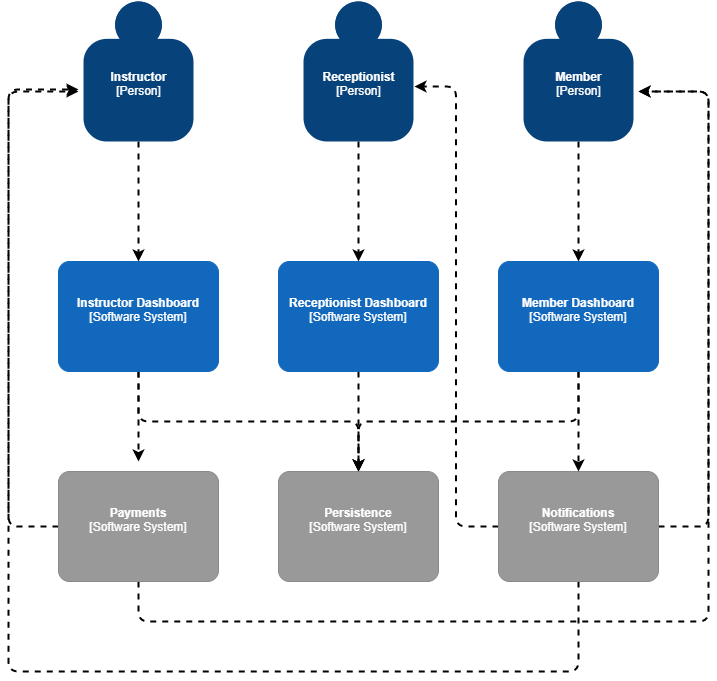

The diagram above was exported from draw.io. Its source (the exported page's mxGraphModel, read from the mxfile embedded in the PNG):
<mxGraphModel dx="953" dy="751" grid="1" gridSize="10" guides="1" tooltips="1" connect="1" arrows="1" fold="1" page="1" pageScale="1" pageWidth="827" pageHeight="1169" math="0" shadow="0">
  <root>
    <mxCell id="0" />
    <mxCell id="1" parent="0" />
    <mxCell id="12" style="edgeStyle=orthogonalEdgeStyle;rounded=0;orthogonalLoop=1;jettySize=auto;html=1;exitX=0.5;exitY=1;exitDx=0;exitDy=0;exitPerimeter=0;entryX=0.5;entryY=0;entryDx=0;entryDy=0;entryPerimeter=0;dashed=1;strokeWidth=2;" parent="1" source="2" target="3" edge="1">
      <mxGeometry relative="1" as="geometry" />
    </mxCell>
    <object placeholders="1" c4Name="Receptionist" c4Type="Person" c4Description="" label="&lt;b&gt;%c4Name%&lt;/b&gt;&lt;div&gt;[%c4Type%]&lt;/div&gt;&lt;br&gt;&lt;div&gt;%c4Description%&lt;/div&gt;" id="2">
      <mxCell style="html=1;dashed=0;whitespace=wrap;fillColor=#08427b;strokeColor=none;fontColor=#ffffff;shape=mxgraph.c4.person;align=center;metaEdit=1;points=[[0.5,0,0],[1,0.5,0],[1,0.75,0],[0.75,1,0],[0.5,1,0],[0.25,1,0],[0,0.75,0],[0,0.5,0]];metaData={&quot;c4Type&quot;:{&quot;editable&quot;:false}};" parent="1" vertex="1">
        <mxGeometry x="335" y="230" width="110.00000000000001" height="140" as="geometry" />
      </mxCell>
    </object>
    <mxCell id="16" style="edgeStyle=orthogonalEdgeStyle;rounded=0;orthogonalLoop=1;jettySize=auto;html=1;dashed=1;strokeWidth=2;" parent="1" source="3" edge="1">
      <mxGeometry relative="1" as="geometry">
        <mxPoint x="390" y="700" as="targetPoint" />
      </mxGeometry>
    </mxCell>
    <object placeholders="1" c4Name="Receptionist Dashboard" c4Type="Software System" c4Description="" label="&lt;b&gt;%c4Name%&lt;/b&gt;&lt;div&gt;[%c4Type%]&lt;/div&gt;&lt;br&gt;&lt;div&gt;%c4Description%&lt;/div&gt;" id="3">
      <mxCell style="rounded=1;whiteSpace=wrap;html=1;labelBackgroundColor=none;fillColor=#1168BD;fontColor=#ffffff;align=center;arcSize=10;strokeColor=#1168BD;metaEdit=1;metaData={&quot;c4Type&quot;:{&quot;editable&quot;:false}};points=[[0.25,0,0],[0.5,0,0],[0.75,0,0],[1,0.25,0],[1,0.5,0],[1,0.75,0],[0.75,1,0],[0.5,1,0],[0.25,1,0],[0,0.75,0],[0,0.5,0],[0,0.25,0]];" parent="1" vertex="1">
        <mxGeometry x="310" y="490" width="160" height="110.00000000000001" as="geometry" />
      </mxCell>
    </object>
    <object placeholders="1" c4Name="Persistence" c4Type="Software System" c4Description="" label="&lt;b&gt;%c4Name%&lt;/b&gt;&lt;div&gt;[%c4Type%]&lt;/div&gt;&lt;br&gt;&lt;div&gt;%c4Description%&lt;/div&gt;" id="4">
      <mxCell style="rounded=1;whiteSpace=wrap;html=1;labelBackgroundColor=none;fillColor=#999999;fontColor=#ffffff;align=center;arcSize=10;strokeColor=#8A8A8A;metaEdit=1;metaData={&quot;c4Type&quot;:{&quot;editable&quot;:false}};points=[[0.25,0,0],[0.5,0,0],[0.75,0,0],[1,0.25,0],[1,0.5,0],[1,0.75,0],[0.75,1,0],[0.5,1,0],[0.25,1,0],[0,0.75,0],[0,0.5,0],[0,0.25,0]];" parent="1" vertex="1">
        <mxGeometry x="310" y="700" width="160" height="110.00000000000001" as="geometry" />
      </mxCell>
    </object>
    <mxCell id="21" style="edgeStyle=elbowEdgeStyle;orthogonalLoop=1;jettySize=auto;html=1;dashed=1;strokeWidth=2;rounded=1;" parent="1" source="5" edge="1">
      <mxGeometry relative="1" as="geometry">
        <mxPoint x="110" y="320" as="targetPoint" />
        <Array as="points">
          <mxPoint x="40" y="640" />
        </Array>
      </mxGeometry>
    </mxCell>
    <mxCell id="23" style="edgeStyle=orthogonalEdgeStyle;orthogonalLoop=1;jettySize=auto;html=1;exitX=0.5;exitY=1;exitDx=0;exitDy=0;exitPerimeter=0;dashed=1;strokeWidth=2;rounded=1;" parent="1" source="5" edge="1">
      <mxGeometry relative="1" as="geometry">
        <mxPoint x="670" y="320" as="targetPoint" />
        <Array as="points">
          <mxPoint x="170" y="850" />
          <mxPoint x="740" y="850" />
          <mxPoint x="740" y="320" />
        </Array>
      </mxGeometry>
    </mxCell>
    <object placeholders="1" c4Name="Payments" c4Type="Software System" c4Description="" label="&lt;b&gt;%c4Name%&lt;/b&gt;&lt;div&gt;[%c4Type%]&lt;/div&gt;&lt;br&gt;&lt;div&gt;%c4Description%&lt;/div&gt;" id="5">
      <mxCell style="rounded=1;whiteSpace=wrap;html=1;labelBackgroundColor=none;fillColor=#999999;fontColor=#ffffff;align=center;arcSize=10;strokeColor=#8A8A8A;metaEdit=1;metaData={&quot;c4Type&quot;:{&quot;editable&quot;:false}};points=[[0.25,0,0],[0.5,0,0],[0.75,0,0],[1,0.25,0],[1,0.5,0],[1,0.75,0],[0.75,1,0],[0.5,1,0],[0.25,1,0],[0,0.75,0],[0,0.5,0],[0,0.25,0]];" parent="1" vertex="1">
        <mxGeometry x="90" y="700" width="160" height="110.00000000000001" as="geometry" />
      </mxCell>
    </object>
    <mxCell id="22" style="edgeStyle=elbowEdgeStyle;rounded=1;orthogonalLoop=1;jettySize=auto;html=1;exitX=1;exitY=0.5;exitDx=0;exitDy=0;exitPerimeter=0;dashed=1;strokeWidth=2;" parent="1" source="6" edge="1">
      <mxGeometry relative="1" as="geometry">
        <mxPoint x="670" y="320" as="targetPoint" />
        <Array as="points">
          <mxPoint x="740" y="500" />
          <mxPoint x="730" y="440" />
        </Array>
      </mxGeometry>
    </mxCell>
    <mxCell id="25" style="edgeStyle=orthogonalEdgeStyle;orthogonalLoop=1;jettySize=auto;html=1;entryX=1.009;entryY=0.607;entryDx=0;entryDy=0;entryPerimeter=0;dashed=1;strokeWidth=2;jumpStyle=none;rounded=1;" parent="1" source="6" target="2" edge="1">
      <mxGeometry relative="1" as="geometry" />
    </mxCell>
    <mxCell id="30" style="edgeStyle=orthogonalEdgeStyle;orthogonalLoop=1;jettySize=auto;html=1;dashed=1;strokeWidth=2;rounded=1;" parent="1" source="6" edge="1">
      <mxGeometry relative="1" as="geometry">
        <mxPoint x="110" y="318" as="targetPoint" />
        <Array as="points">
          <mxPoint x="610" y="900" />
          <mxPoint x="40" y="900" />
          <mxPoint x="40" y="318" />
        </Array>
      </mxGeometry>
    </mxCell>
    <object placeholders="1" c4Name="Notifications" c4Type="Software System" c4Description="" label="&lt;b&gt;%c4Name%&lt;/b&gt;&lt;div&gt;[%c4Type%]&lt;/div&gt;&lt;br&gt;&lt;div&gt;%c4Description%&lt;/div&gt;" id="6">
      <mxCell style="rounded=1;whiteSpace=wrap;html=1;labelBackgroundColor=none;fillColor=#999999;fontColor=#ffffff;align=center;arcSize=10;strokeColor=#8A8A8A;metaEdit=1;metaData={&quot;c4Type&quot;:{&quot;editable&quot;:false}};points=[[0.25,0,0],[0.5,0,0],[0.75,0,0],[1,0.25,0],[1,0.5,0],[1,0.75,0],[0.75,1,0],[0.5,1,0],[0.25,1,0],[0,0.75,0],[0,0.5,0],[0,0.25,0]];" parent="1" vertex="1">
        <mxGeometry x="530" y="700" width="160" height="110" as="geometry" />
      </mxCell>
    </object>
    <mxCell id="11" style="edgeStyle=orthogonalEdgeStyle;rounded=0;orthogonalLoop=1;jettySize=auto;html=1;exitX=0.5;exitY=1;exitDx=0;exitDy=0;exitPerimeter=0;entryX=0.5;entryY=0;entryDx=0;entryDy=0;entryPerimeter=0;dashed=1;strokeWidth=2;" parent="1" source="7" target="9" edge="1">
      <mxGeometry relative="1" as="geometry" />
    </mxCell>
    <object placeholders="1" c4Name="Instructor" c4Type="Person" c4Description="" label="&lt;b&gt;%c4Name%&lt;/b&gt;&lt;div&gt;[%c4Type%]&lt;/div&gt;&lt;br&gt;&lt;div&gt;%c4Description%&lt;/div&gt;" id="7">
      <mxCell style="html=1;dashed=0;whitespace=wrap;fillColor=#08427b;strokeColor=none;fontColor=#ffffff;shape=mxgraph.c4.person;align=center;metaEdit=1;points=[[0.5,0,0],[1,0.5,0],[1,0.75,0],[0.75,1,0],[0.5,1,0],[0.25,1,0],[0,0.75,0],[0,0.5,0]];metaData={&quot;c4Type&quot;:{&quot;editable&quot;:false}};" parent="1" vertex="1">
        <mxGeometry x="115" y="230" width="110.00000000000001" height="140" as="geometry" />
      </mxCell>
    </object>
    <mxCell id="13" style="edgeStyle=orthogonalEdgeStyle;rounded=0;orthogonalLoop=1;jettySize=auto;html=1;entryX=0.5;entryY=0;entryDx=0;entryDy=0;entryPerimeter=0;dashed=1;strokeWidth=2;" parent="1" source="8" target="10" edge="1">
      <mxGeometry relative="1" as="geometry" />
    </mxCell>
    <object placeholders="1" c4Name="Member" c4Type="Person" c4Description="" label="&lt;b&gt;%c4Name%&lt;/b&gt;&lt;div&gt;[%c4Type%]&lt;/div&gt;&lt;br&gt;&lt;div&gt;%c4Description%&lt;/div&gt;" id="8">
      <mxCell style="html=1;dashed=1;whitespace=wrap;fillColor=#08427b;strokeColor=none;fontColor=#ffffff;shape=mxgraph.c4.person;align=center;metaEdit=1;points=[[0.5,0,0],[1,0.5,0],[1,0.75,0],[0.75,1,0],[0.5,1,0],[0.25,1,0],[0,0.75,0],[0,0.5,0]];metaData={&quot;c4Type&quot;:{&quot;editable&quot;:false}};strokeWidth=3;" parent="1" vertex="1">
        <mxGeometry x="555" y="230" width="110.00000000000001" height="140" as="geometry" />
      </mxCell>
    </object>
    <mxCell id="15" style="edgeStyle=orthogonalEdgeStyle;orthogonalLoop=1;jettySize=auto;html=1;exitX=0.5;exitY=1;exitDx=0;exitDy=0;exitPerimeter=0;dashed=1;strokeWidth=2;rounded=1;" parent="1" source="9" target="4" edge="1">
      <mxGeometry relative="1" as="geometry" />
    </mxCell>
    <mxCell id="19" style="edgeStyle=orthogonalEdgeStyle;rounded=0;orthogonalLoop=1;jettySize=auto;html=1;exitX=0.5;exitY=1;exitDx=0;exitDy=0;exitPerimeter=0;dashed=1;strokeWidth=2;" parent="1" source="9" edge="1">
      <mxGeometry relative="1" as="geometry">
        <mxPoint x="170" y="690" as="targetPoint" />
      </mxGeometry>
    </mxCell>
    <object placeholders="1" c4Name="Instructor Dashboard" c4Type="Software System" c4Description="" label="&lt;b&gt;%c4Name%&lt;/b&gt;&lt;div&gt;[%c4Type%]&lt;/div&gt;&lt;br&gt;&lt;div&gt;%c4Description%&lt;/div&gt;" id="9">
      <mxCell style="rounded=1;whiteSpace=wrap;html=1;labelBackgroundColor=none;fillColor=#1168BD;fontColor=#ffffff;align=center;arcSize=10;strokeColor=#1168BD;metaEdit=1;metaData={&quot;c4Type&quot;:{&quot;editable&quot;:false}};points=[[0.25,0,0],[0.5,0,0],[0.75,0,0],[1,0.25,0],[1,0.5,0],[1,0.75,0],[0.75,1,0],[0.5,1,0],[0.25,1,0],[0,0.75,0],[0,0.5,0],[0,0.25,0]];" parent="1" vertex="1">
        <mxGeometry x="90" y="490" width="160" height="110.00000000000001" as="geometry" />
      </mxCell>
    </object>
    <mxCell id="17" style="edgeStyle=orthogonalEdgeStyle;orthogonalLoop=1;jettySize=auto;html=1;dashed=1;strokeWidth=2;rounded=1;" parent="1" source="10" edge="1">
      <mxGeometry relative="1" as="geometry">
        <mxPoint x="390" y="700" as="targetPoint" />
        <Array as="points">
          <mxPoint x="610" y="650" />
          <mxPoint x="390" y="650" />
        </Array>
      </mxGeometry>
    </mxCell>
    <mxCell id="18" style="edgeStyle=orthogonalEdgeStyle;rounded=0;orthogonalLoop=1;jettySize=auto;html=1;exitX=0.5;exitY=1;exitDx=0;exitDy=0;exitPerimeter=0;entryX=0.5;entryY=0;entryDx=0;entryDy=0;entryPerimeter=0;dashed=1;strokeWidth=2;" parent="1" source="10" target="6" edge="1">
      <mxGeometry relative="1" as="geometry" />
    </mxCell>
    <object placeholders="1" c4Name="Member Dashboard" c4Type="Software System" c4Description="" label="&lt;b&gt;%c4Name%&lt;/b&gt;&lt;div&gt;[%c4Type%]&lt;/div&gt;&lt;br&gt;&lt;div&gt;%c4Description%&lt;/div&gt;" id="10">
      <mxCell style="rounded=1;whiteSpace=wrap;html=1;labelBackgroundColor=none;fillColor=#1168BD;fontColor=#ffffff;align=center;arcSize=10;strokeColor=#1168BD;metaEdit=1;metaData={&quot;c4Type&quot;:{&quot;editable&quot;:false}};points=[[0.25,0,0],[0.5,0,0],[0.75,0,0],[1,0.25,0],[1,0.5,0],[1,0.75,0],[0.75,1,0],[0.5,1,0],[0.25,1,0],[0,0.75,0],[0,0.5,0],[0,0.25,0]];" parent="1" vertex="1">
        <mxGeometry x="530" y="490" width="160" height="110.00000000000001" as="geometry" />
      </mxCell>
    </object>
  </root>
</mxGraphModel>